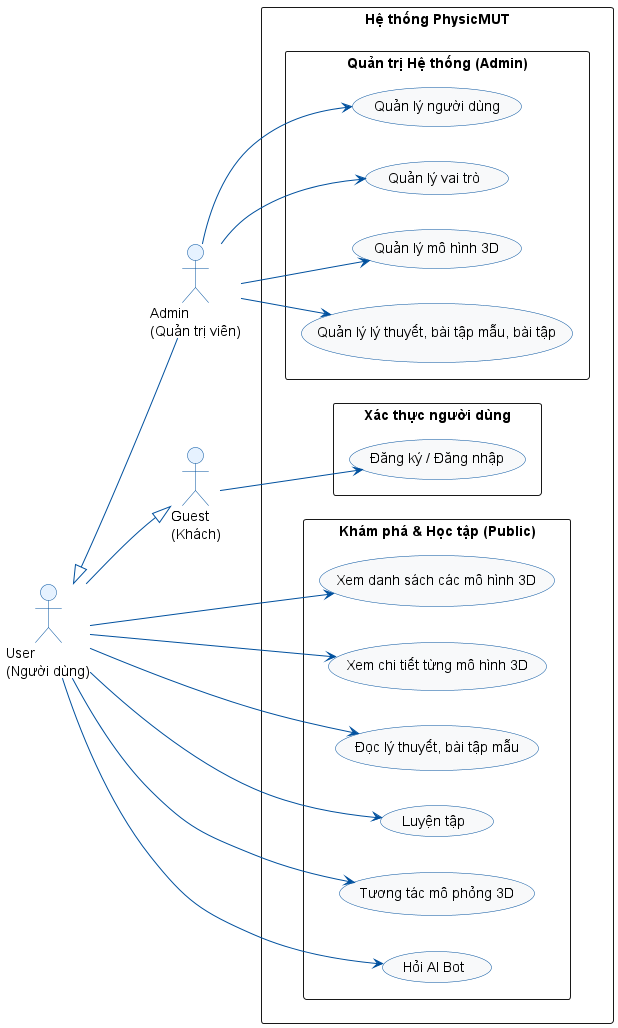

The diagram above was rendered by PlantUML. Its source (embedded in the PNG):
@startuml
left to right direction
skinparam packageStyle rectangle
skinparam usecase {
    BackgroundColor #F8F9FA
    BorderColor #00509E
    ArrowColor #00509E
}
skinparam actor {
    BackgroundColor #E6F2FF
    BorderColor #00509E
}

' ==========================================
' ĐỊNH NGHĨA CÁC ACTOR (VAI TRÒ)
' ==========================================

actor "User\n(Người dùng)" as User
actor "Admin\n(Quản trị viên)" as Admin
actor "Guest\n(Khách)" as Guest

  Admin -[hidden]down- User
  User -[hidden]down- Guest


' Thiết lập tính kế thừa: 
' User kế thừa Guest. Instructor và Admin kế thừa User.
User <|-- Admin
Guest <|-- User

' ==========================================
' ĐỊNH NGHĨA HỆ THỐNG VÀ CÁC USE CASE
' ==========================================
rectangle "Hệ thống PhysicMUT" {

    package "Khám phá & Học tập (Public)" {
        ' usecase "Đăng ký / Đăng nhập" as UC_Auth
        usecase "Xem danh sách các mô hình 3D" as UC_ViewModel
        usecase "Xem chi tiết từng mô hình 3D" as UC_ViewDetail
        usecase "Đọc lý thuyết, bài tập mẫu" as UC_ViewTheory
        usecase "Luyện tập" as UC_ViewExercise
        usecase "Tương tác mô phỏng 3D" as UC_Interact3D
        usecase "Hỏi AI Bot" as UC_AskBot
    }

    package "Xác thực người dùng" {
        usecase "Đăng ký / Đăng nhập" as UC_Auth
    }


    package "Quản trị Hệ thống (Admin)" {
        usecase "Quản lý người dùng" as UC_ManageUsers
        usecase "Quản lý vai trò" as UC_ManageRoles
        usecase "Quản lý mô hình 3D" as UC_ManageModels
        usecase "Quản lý lý thuyết, bài tập mẫu, bài tập" as UC_ManageContent
    }
}

' ==========================================
' GÁN QUYỀN (LIÊN KẾT ACTOR VỚI USE CASE)
' ==========================================

' User
' User --> UC_Auth    
User --> UC_ViewModel
User --> UC_ViewDetail
User --> UC_ViewTheory
User --> UC_ViewExercise
User --> UC_Interact3D
User --> UC_AskBot

' Admin
Admin --> UC_ManageUsers
Admin --> UC_ManageRoles
Admin --> UC_ManageModels
Admin --> UC_ManageContent

' Guest
Guest --> UC_Auth

@enduml